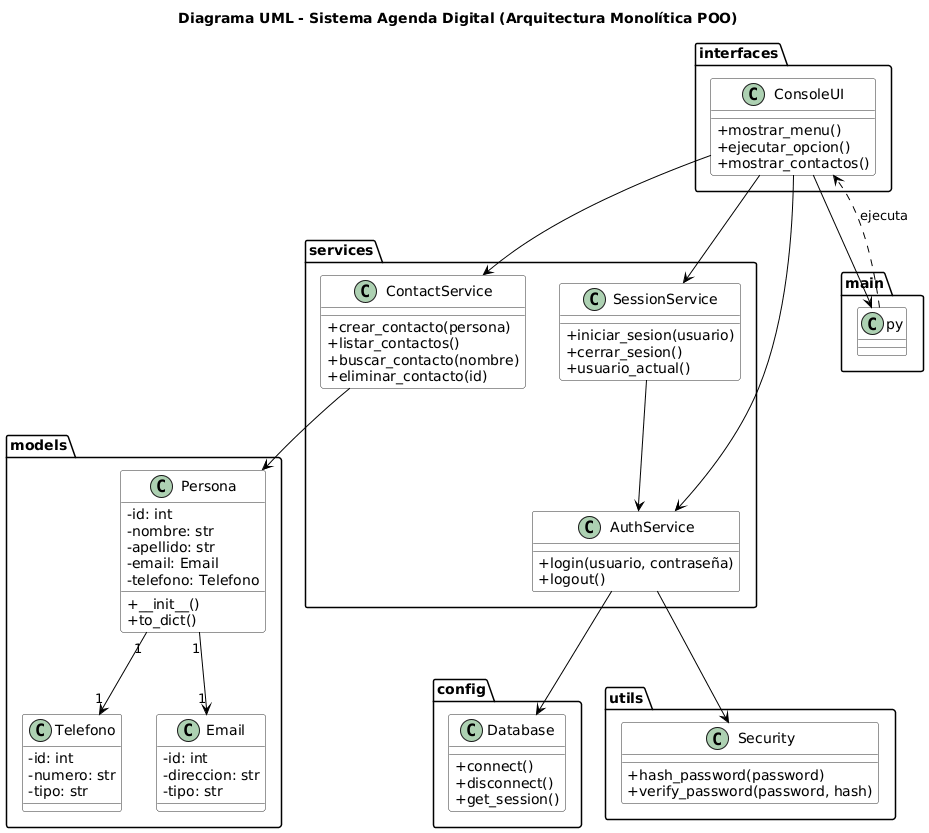

The diagram above was rendered by PlantUML. Its source (embedded in the PNG):
@startuml
title Diagrama UML - Sistema Agenda Digital (Arquitectura Monolítica POO)

skinparam backgroundColor #FFFFFF
skinparam classAttributeIconSize 0
skinparam shadowing false
skinparam ArrowColor #000000
skinparam classBorderColor #333333
skinparam classBackgroundColor #F9F9F9
skinparam classFontColor #000000

' ==============================
'        CAPA CONFIG
' ==============================
package "config" {
    class Database {
        +connect()
        +disconnect()
        +get_session()
    }
}

' ==============================
'        CAPA MODELOS
' ==============================
package "models" {
    class Persona {
        -id: int
        -nombre: str
        -apellido: str
        -email: Email
        -telefono: Telefono
        +__init__()
        +to_dict()
    }

    class Telefono {
        -id: int
        -numero: str
        -tipo: str
    }

    class Email {
        -id: int
        -direccion: str
        -tipo: str
    }

    Persona "1" --> "1" Email
    Persona "1" --> "1" Telefono
}

' ==============================
'        CAPA SERVICIOS
' ==============================
package "services" {
    class AuthService {
        +login(usuario, contraseña)
        +logout()
    }

    class ContactService {
        +crear_contacto(persona)
        +listar_contactos()
        +buscar_contacto(nombre)
        +eliminar_contacto(id)
    }

    class SessionService {
        +iniciar_sesion(usuario)
        +cerrar_sesion()
        +usuario_actual()
    }

    AuthService --> Database
    ContactService --> Persona
    SessionService --> AuthService
}

' ==============================
'        CAPA UTILIDADES
' ==============================
package "utils" {
    class Security {
        +hash_password(password)
        +verify_password(password, hash)
    }
}

AuthService --> Security

' ==============================
'        CAPA INTERFAZ
' ==============================
package "interfaces" {
    class ConsoleUI {
        +mostrar_menu()
        +ejecutar_opcion()
        +mostrar_contactos()
    }
}

ConsoleUI --> AuthService
ConsoleUI --> ContactService
ConsoleUI --> SessionService

' ==============================
'        RELACIÓN PRINCIPAL
' ==============================
ConsoleUI -down-> "main.py"
main.py ..> ConsoleUI : ejecuta
@enduml